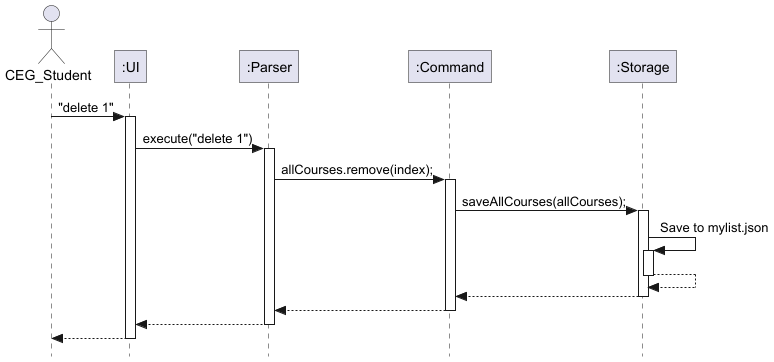

The diagram above was rendered by PlantUML. Its source (embedded in the PNG):
@startuml

!include .SequenceDiagram.config
hide footbox

actor CEG_Student
participant ":UI"
participant ":Parser"
participant ":Command"
participant ":Storage"

CEG_Student -> ":UI" : "delete 1"
activate ":UI"

":UI" -> ":Parser" : execute("delete 1")
activate ":Parser"

":Parser" -> ":Command" : allCourses.remove(index);
activate ":Command"

":Command" -> ":Storage" : saveAllCourses(allCourses);
activate ":Storage"

":Storage" -> ":Storage" : Save to mylist.json
activate ":Storage"

":Storage" --> ":Storage"
deactivate ":Storage"
":Storage" --> ":Command"
deactivate ":Storage"

":Command" --> ":Parser"
deactivate ":Command"

":Parser" --> ":UI"
deactivate ":Parser"

":UI" --> CEG_Student
deactivate ":UI"

@enduml